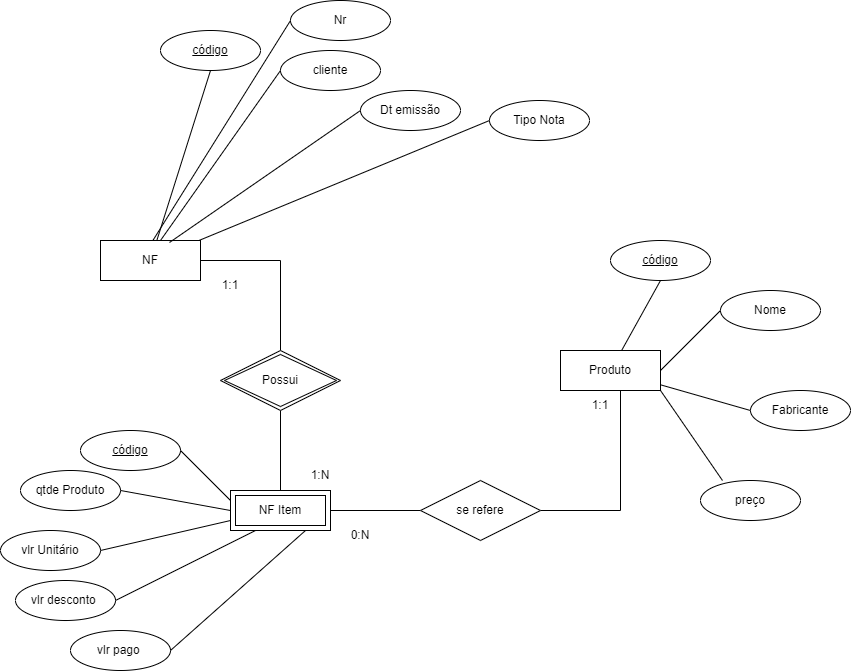

The diagram above was exported from draw.io. Its source (the exported page's mxGraphModel, read from the mxfile embedded in the PNG):
<mxGraphModel dx="1695" dy="1562" grid="1" gridSize="10" guides="1" tooltips="1" connect="1" arrows="1" fold="1" page="1" pageScale="1" pageWidth="827" pageHeight="1169" math="0" shadow="0">
  <root>
    <mxCell id="LCV0dbwSSZrEGQRtsjR3-0" />
    <mxCell id="LCV0dbwSSZrEGQRtsjR3-1" parent="LCV0dbwSSZrEGQRtsjR3-0" />
    <mxCell id="LCV0dbwSSZrEGQRtsjR3-13" style="edgeStyle=orthogonalEdgeStyle;rounded=0;orthogonalLoop=1;jettySize=auto;html=1;endArrow=none;endFill=0;" edge="1" parent="LCV0dbwSSZrEGQRtsjR3-1" source="LCV0dbwSSZrEGQRtsjR3-2">
      <mxGeometry relative="1" as="geometry">
        <mxPoint x="250" y="160" as="targetPoint" />
      </mxGeometry>
    </mxCell>
    <mxCell id="LCV0dbwSSZrEGQRtsjR3-2" value="NF" style="whiteSpace=wrap;html=1;align=center;" vertex="1" parent="LCV0dbwSSZrEGQRtsjR3-1">
      <mxGeometry x="70" y="50" width="100" height="40" as="geometry" />
    </mxCell>
    <mxCell id="LCV0dbwSSZrEGQRtsjR3-3" value="Produto" style="whiteSpace=wrap;html=1;align=center;" vertex="1" parent="LCV0dbwSSZrEGQRtsjR3-1">
      <mxGeometry x="530" y="160" width="100" height="40" as="geometry" />
    </mxCell>
    <mxCell id="LCV0dbwSSZrEGQRtsjR3-4" value="Nome" style="ellipse;whiteSpace=wrap;html=1;align=center;" vertex="1" parent="LCV0dbwSSZrEGQRtsjR3-1">
      <mxGeometry x="690" y="100" width="100" height="40" as="geometry" />
    </mxCell>
    <mxCell id="LCV0dbwSSZrEGQRtsjR3-5" value="código" style="ellipse;whiteSpace=wrap;html=1;align=center;fontStyle=4;" vertex="1" parent="LCV0dbwSSZrEGQRtsjR3-1">
      <mxGeometry x="580" y="50" width="100" height="40" as="geometry" />
    </mxCell>
    <mxCell id="LCV0dbwSSZrEGQRtsjR3-6" value="Fabricante" style="ellipse;whiteSpace=wrap;html=1;align=center;" vertex="1" parent="LCV0dbwSSZrEGQRtsjR3-1">
      <mxGeometry x="720" y="200" width="100" height="40" as="geometry" />
    </mxCell>
    <mxCell id="LCV0dbwSSZrEGQRtsjR3-7" value="preço" style="ellipse;whiteSpace=wrap;html=1;align=center;" vertex="1" parent="LCV0dbwSSZrEGQRtsjR3-1">
      <mxGeometry x="670" y="290" width="100" height="40" as="geometry" />
    </mxCell>
    <mxCell id="LCV0dbwSSZrEGQRtsjR3-8" value="" style="endArrow=none;html=1;rounded=0;entryX=0.5;entryY=1;entryDx=0;entryDy=0;" edge="1" parent="LCV0dbwSSZrEGQRtsjR3-1" source="LCV0dbwSSZrEGQRtsjR3-3" target="LCV0dbwSSZrEGQRtsjR3-5">
      <mxGeometry relative="1" as="geometry">
        <mxPoint x="330" y="210" as="sourcePoint" />
        <mxPoint x="490" y="210" as="targetPoint" />
      </mxGeometry>
    </mxCell>
    <mxCell id="LCV0dbwSSZrEGQRtsjR3-9" value="" style="endArrow=none;html=1;rounded=0;entryX=0;entryY=0.5;entryDx=0;entryDy=0;exitX=1;exitY=0.5;exitDx=0;exitDy=0;" edge="1" parent="LCV0dbwSSZrEGQRtsjR3-1" source="LCV0dbwSSZrEGQRtsjR3-3" target="LCV0dbwSSZrEGQRtsjR3-4">
      <mxGeometry relative="1" as="geometry">
        <mxPoint x="601.1111111111111" y="170" as="sourcePoint" />
        <mxPoint x="640" y="100" as="targetPoint" />
      </mxGeometry>
    </mxCell>
    <mxCell id="LCV0dbwSSZrEGQRtsjR3-10" value="" style="endArrow=none;html=1;rounded=0;entryX=0;entryY=0.5;entryDx=0;entryDy=0;" edge="1" parent="LCV0dbwSSZrEGQRtsjR3-1" source="LCV0dbwSSZrEGQRtsjR3-3" target="LCV0dbwSSZrEGQRtsjR3-6">
      <mxGeometry relative="1" as="geometry">
        <mxPoint x="640" y="190" as="sourcePoint" />
        <mxPoint x="700" y="130" as="targetPoint" />
      </mxGeometry>
    </mxCell>
    <mxCell id="LCV0dbwSSZrEGQRtsjR3-11" value="" style="endArrow=none;html=1;rounded=0;entryX=0.22;entryY=0;entryDx=0;entryDy=0;entryPerimeter=0;exitX=1;exitY=1;exitDx=0;exitDy=0;" edge="1" parent="LCV0dbwSSZrEGQRtsjR3-1" source="LCV0dbwSSZrEGQRtsjR3-3" target="LCV0dbwSSZrEGQRtsjR3-7">
      <mxGeometry relative="1" as="geometry">
        <mxPoint x="640" y="204.28571428571433" as="sourcePoint" />
        <mxPoint x="730" y="230" as="targetPoint" />
      </mxGeometry>
    </mxCell>
    <mxCell id="LCV0dbwSSZrEGQRtsjR3-19" style="edgeStyle=orthogonalEdgeStyle;rounded=0;orthogonalLoop=1;jettySize=auto;html=1;endArrow=none;endFill=0;" edge="1" parent="LCV0dbwSSZrEGQRtsjR3-1" source="LCV0dbwSSZrEGQRtsjR3-15" target="LCV0dbwSSZrEGQRtsjR3-18">
      <mxGeometry relative="1" as="geometry" />
    </mxCell>
    <mxCell id="LCV0dbwSSZrEGQRtsjR3-15" value="NF Item" style="shape=ext;margin=3;double=1;whiteSpace=wrap;html=1;align=center;" vertex="1" parent="LCV0dbwSSZrEGQRtsjR3-1">
      <mxGeometry x="200" y="300" width="100" height="40" as="geometry" />
    </mxCell>
    <mxCell id="LCV0dbwSSZrEGQRtsjR3-17" style="edgeStyle=orthogonalEdgeStyle;rounded=0;orthogonalLoop=1;jettySize=auto;html=1;endArrow=none;endFill=0;" edge="1" parent="LCV0dbwSSZrEGQRtsjR3-1" source="LCV0dbwSSZrEGQRtsjR3-16" target="LCV0dbwSSZrEGQRtsjR3-15">
      <mxGeometry relative="1" as="geometry" />
    </mxCell>
    <mxCell id="LCV0dbwSSZrEGQRtsjR3-16" value="Possui" style="shape=rhombus;double=1;perimeter=rhombusPerimeter;whiteSpace=wrap;html=1;align=center;" vertex="1" parent="LCV0dbwSSZrEGQRtsjR3-1">
      <mxGeometry x="190" y="160" width="120" height="60" as="geometry" />
    </mxCell>
    <mxCell id="LCV0dbwSSZrEGQRtsjR3-20" style="edgeStyle=orthogonalEdgeStyle;rounded=0;orthogonalLoop=1;jettySize=auto;html=1;endArrow=none;endFill=0;entryX=0.6;entryY=1;entryDx=0;entryDy=0;entryPerimeter=0;" edge="1" parent="LCV0dbwSSZrEGQRtsjR3-1" source="LCV0dbwSSZrEGQRtsjR3-18" target="LCV0dbwSSZrEGQRtsjR3-3">
      <mxGeometry relative="1" as="geometry">
        <mxPoint x="590" y="210" as="targetPoint" />
      </mxGeometry>
    </mxCell>
    <mxCell id="LCV0dbwSSZrEGQRtsjR3-18" value="se refere" style="shape=rhombus;perimeter=rhombusPerimeter;whiteSpace=wrap;html=1;align=center;" vertex="1" parent="LCV0dbwSSZrEGQRtsjR3-1">
      <mxGeometry x="390" y="290" width="120" height="60" as="geometry" />
    </mxCell>
    <mxCell id="LCV0dbwSSZrEGQRtsjR3-21" value="1:N" style="text;html=1;strokeColor=none;fillColor=none;align=center;verticalAlign=middle;whiteSpace=wrap;rounded=0;" vertex="1" parent="LCV0dbwSSZrEGQRtsjR3-1">
      <mxGeometry x="260" y="270" width="60" height="30" as="geometry" />
    </mxCell>
    <mxCell id="LCV0dbwSSZrEGQRtsjR3-22" value="1:1" style="text;html=1;strokeColor=none;fillColor=none;align=center;verticalAlign=middle;whiteSpace=wrap;rounded=0;" vertex="1" parent="LCV0dbwSSZrEGQRtsjR3-1">
      <mxGeometry x="170" y="80" width="60" height="30" as="geometry" />
    </mxCell>
    <mxCell id="LCV0dbwSSZrEGQRtsjR3-23" value="1:1" style="text;html=1;strokeColor=none;fillColor=none;align=center;verticalAlign=middle;whiteSpace=wrap;rounded=0;" vertex="1" parent="LCV0dbwSSZrEGQRtsjR3-1">
      <mxGeometry x="540" y="200" width="60" height="30" as="geometry" />
    </mxCell>
    <mxCell id="LCV0dbwSSZrEGQRtsjR3-24" value="0:N" style="text;html=1;strokeColor=none;fillColor=none;align=center;verticalAlign=middle;whiteSpace=wrap;rounded=0;" vertex="1" parent="LCV0dbwSSZrEGQRtsjR3-1">
      <mxGeometry x="300" y="330" width="60" height="30" as="geometry" />
    </mxCell>
    <mxCell id="LCV0dbwSSZrEGQRtsjR3-25" value="cliente" style="ellipse;whiteSpace=wrap;html=1;align=center;" vertex="1" parent="LCV0dbwSSZrEGQRtsjR3-1">
      <mxGeometry x="250" y="-140" width="100" height="40" as="geometry" />
    </mxCell>
    <mxCell id="LCV0dbwSSZrEGQRtsjR3-26" value="código" style="ellipse;whiteSpace=wrap;html=1;align=center;fontStyle=4;" vertex="1" parent="LCV0dbwSSZrEGQRtsjR3-1">
      <mxGeometry x="130" y="-160" width="100" height="40" as="geometry" />
    </mxCell>
    <mxCell id="LCV0dbwSSZrEGQRtsjR3-27" value="Dt emissão" style="ellipse;whiteSpace=wrap;html=1;align=center;" vertex="1" parent="LCV0dbwSSZrEGQRtsjR3-1">
      <mxGeometry x="330" y="-100" width="100" height="40" as="geometry" />
    </mxCell>
    <mxCell id="LCV0dbwSSZrEGQRtsjR3-28" value="" style="endArrow=none;html=1;rounded=0;entryX=0.5;entryY=1;entryDx=0;entryDy=0;" edge="1" parent="LCV0dbwSSZrEGQRtsjR3-1" target="LCV0dbwSSZrEGQRtsjR3-26" source="LCV0dbwSSZrEGQRtsjR3-2">
      <mxGeometry relative="1" as="geometry">
        <mxPoint x="141.1111111111111" y="-50" as="sourcePoint" />
        <mxPoint x="40" as="targetPoint" />
      </mxGeometry>
    </mxCell>
    <mxCell id="LCV0dbwSSZrEGQRtsjR3-29" value="" style="endArrow=none;html=1;rounded=0;entryX=0;entryY=0.5;entryDx=0;entryDy=0;" edge="1" parent="LCV0dbwSSZrEGQRtsjR3-1" target="LCV0dbwSSZrEGQRtsjR3-25">
      <mxGeometry relative="1" as="geometry">
        <mxPoint x="130" y="50" as="sourcePoint" />
        <mxPoint x="190" y="-110" as="targetPoint" />
      </mxGeometry>
    </mxCell>
    <mxCell id="LCV0dbwSSZrEGQRtsjR3-30" value="" style="endArrow=none;html=1;rounded=0;entryX=0;entryY=0.5;entryDx=0;entryDy=0;exitX=0.69;exitY=0.05;exitDx=0;exitDy=0;exitPerimeter=0;" edge="1" parent="LCV0dbwSSZrEGQRtsjR3-1" target="LCV0dbwSSZrEGQRtsjR3-27" source="LCV0dbwSSZrEGQRtsjR3-2">
      <mxGeometry relative="1" as="geometry">
        <mxPoint x="180" y="-15.714285714285666" as="sourcePoint" />
        <mxPoint x="250" y="-80" as="targetPoint" />
      </mxGeometry>
    </mxCell>
    <mxCell id="LCV0dbwSSZrEGQRtsjR3-31" value="Nr" style="ellipse;whiteSpace=wrap;html=1;align=center;" vertex="1" parent="LCV0dbwSSZrEGQRtsjR3-1">
      <mxGeometry x="260" y="-190" width="100" height="40" as="geometry" />
    </mxCell>
    <mxCell id="LCV0dbwSSZrEGQRtsjR3-32" value="" style="endArrow=none;html=1;rounded=0;entryX=0;entryY=0.5;entryDx=0;entryDy=0;" edge="1" parent="LCV0dbwSSZrEGQRtsjR3-1" target="LCV0dbwSSZrEGQRtsjR3-31">
      <mxGeometry relative="1" as="geometry">
        <mxPoint x="122.39260869565213" y="50" as="sourcePoint" />
        <mxPoint x="227.61" y="-180" as="targetPoint" />
      </mxGeometry>
    </mxCell>
    <mxCell id="LCV0dbwSSZrEGQRtsjR3-33" value="Tipo Nota" style="ellipse;whiteSpace=wrap;html=1;align=center;" vertex="1" parent="LCV0dbwSSZrEGQRtsjR3-1">
      <mxGeometry x="459" y="-90" width="100" height="40" as="geometry" />
    </mxCell>
    <mxCell id="LCV0dbwSSZrEGQRtsjR3-34" value="" style="endArrow=none;html=1;rounded=0;entryX=0;entryY=0.5;entryDx=0;entryDy=0;" edge="1" parent="LCV0dbwSSZrEGQRtsjR3-1" target="LCV0dbwSSZrEGQRtsjR3-33" source="LCV0dbwSSZrEGQRtsjR3-2">
      <mxGeometry relative="1" as="geometry">
        <mxPoint x="268" y="62" as="sourcePoint" />
        <mxPoint x="379" y="-70" as="targetPoint" />
      </mxGeometry>
    </mxCell>
    <mxCell id="LCV0dbwSSZrEGQRtsjR3-35" value="código" style="ellipse;whiteSpace=wrap;html=1;align=center;fontStyle=4;" vertex="1" parent="LCV0dbwSSZrEGQRtsjR3-1">
      <mxGeometry x="50" y="240" width="100" height="40" as="geometry" />
    </mxCell>
    <mxCell id="LCV0dbwSSZrEGQRtsjR3-36" value="qtde Produto" style="ellipse;whiteSpace=wrap;html=1;align=center;" vertex="1" parent="LCV0dbwSSZrEGQRtsjR3-1">
      <mxGeometry x="-10" y="280" width="100" height="40" as="geometry" />
    </mxCell>
    <mxCell id="LCV0dbwSSZrEGQRtsjR3-37" value="" style="endArrow=none;html=1;rounded=0;entryX=1;entryY=0.5;entryDx=0;entryDy=0;exitX=0;exitY=0.25;exitDx=0;exitDy=0;" edge="1" parent="LCV0dbwSSZrEGQRtsjR3-1" source="LCV0dbwSSZrEGQRtsjR3-15" target="LCV0dbwSSZrEGQRtsjR3-35">
      <mxGeometry width="50" height="50" relative="1" as="geometry">
        <mxPoint x="390" y="230" as="sourcePoint" />
        <mxPoint x="440" y="180" as="targetPoint" />
      </mxGeometry>
    </mxCell>
    <mxCell id="LCV0dbwSSZrEGQRtsjR3-38" value="" style="endArrow=none;html=1;rounded=0;entryX=1;entryY=0.5;entryDx=0;entryDy=0;" edge="1" parent="LCV0dbwSSZrEGQRtsjR3-1" target="LCV0dbwSSZrEGQRtsjR3-36">
      <mxGeometry width="50" height="50" relative="1" as="geometry">
        <mxPoint x="200" y="320" as="sourcePoint" />
        <mxPoint x="160" y="270" as="targetPoint" />
      </mxGeometry>
    </mxCell>
    <mxCell id="LCV0dbwSSZrEGQRtsjR3-39" value="vlr Unitário" style="ellipse;whiteSpace=wrap;html=1;align=center;" vertex="1" parent="LCV0dbwSSZrEGQRtsjR3-1">
      <mxGeometry x="-30" y="340" width="100" height="40" as="geometry" />
    </mxCell>
    <mxCell id="LCV0dbwSSZrEGQRtsjR3-40" value="" style="endArrow=none;html=1;rounded=0;entryX=1;entryY=0.5;entryDx=0;entryDy=0;exitX=0;exitY=0.75;exitDx=0;exitDy=0;" edge="1" parent="LCV0dbwSSZrEGQRtsjR3-1" target="LCV0dbwSSZrEGQRtsjR3-39" source="LCV0dbwSSZrEGQRtsjR3-15">
      <mxGeometry width="50" height="50" relative="1" as="geometry">
        <mxPoint x="180" y="380" as="sourcePoint" />
        <mxPoint x="140" y="330" as="targetPoint" />
      </mxGeometry>
    </mxCell>
    <mxCell id="LCV0dbwSSZrEGQRtsjR3-41" value="vlr desconto&amp;nbsp;" style="ellipse;whiteSpace=wrap;html=1;align=center;" vertex="1" parent="LCV0dbwSSZrEGQRtsjR3-1">
      <mxGeometry x="-15" y="390" width="100" height="40" as="geometry" />
    </mxCell>
    <mxCell id="LCV0dbwSSZrEGQRtsjR3-42" value="" style="endArrow=none;html=1;rounded=0;entryX=1;entryY=0.5;entryDx=0;entryDy=0;exitX=0.25;exitY=1;exitDx=0;exitDy=0;" edge="1" parent="LCV0dbwSSZrEGQRtsjR3-1" target="LCV0dbwSSZrEGQRtsjR3-41" source="LCV0dbwSSZrEGQRtsjR3-15">
      <mxGeometry width="50" height="50" relative="1" as="geometry">
        <mxPoint x="215" y="380" as="sourcePoint" />
        <mxPoint x="155" y="380" as="targetPoint" />
      </mxGeometry>
    </mxCell>
    <mxCell id="LCV0dbwSSZrEGQRtsjR3-43" value="vlr pago&amp;nbsp;" style="ellipse;whiteSpace=wrap;html=1;align=center;" vertex="1" parent="LCV0dbwSSZrEGQRtsjR3-1">
      <mxGeometry x="40" y="440" width="100" height="40" as="geometry" />
    </mxCell>
    <mxCell id="LCV0dbwSSZrEGQRtsjR3-44" value="" style="endArrow=none;html=1;rounded=0;entryX=1;entryY=0.5;entryDx=0;entryDy=0;exitX=0.75;exitY=1;exitDx=0;exitDy=0;" edge="1" parent="LCV0dbwSSZrEGQRtsjR3-1" target="LCV0dbwSSZrEGQRtsjR3-43" source="LCV0dbwSSZrEGQRtsjR3-15">
      <mxGeometry width="50" height="50" relative="1" as="geometry">
        <mxPoint x="280" y="390" as="sourcePoint" />
        <mxPoint x="210" y="430" as="targetPoint" />
      </mxGeometry>
    </mxCell>
  </root>
</mxGraphModel>